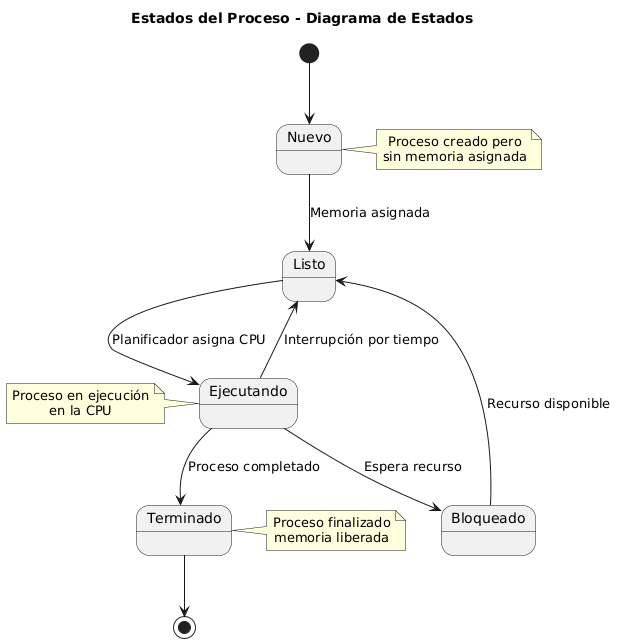

The diagram above was rendered by PlantUML. Its source (embedded in the PNG):
@startuml
skinparam defaultTextAlignment center
title Estados del Proceso - Diagrama de Estados

state "Nuevo" as nuevo
state "Listo" as listo
state "Ejecutando" as ejecutando
state "Bloqueado" as bloqueado
state "Terminado" as terminado

[*] --> nuevo
nuevo --> listo : Memoria asignada
listo --> ejecutando : Planificador asigna CPU
ejecutando --> listo : Interrupción por tiempo
ejecutando --> bloqueado : Espera recurso
bloqueado --> listo : Recurso disponible
ejecutando --> terminado : Proceso completado
terminado --> [*]

note right of nuevo
  Proceso creado pero
  sin memoria asignada
end note

note left of ejecutando
  Proceso en ejecución
  en la CPU
end note

note right of terminado
  Proceso finalizado
  memoria liberada
end note
@enduml